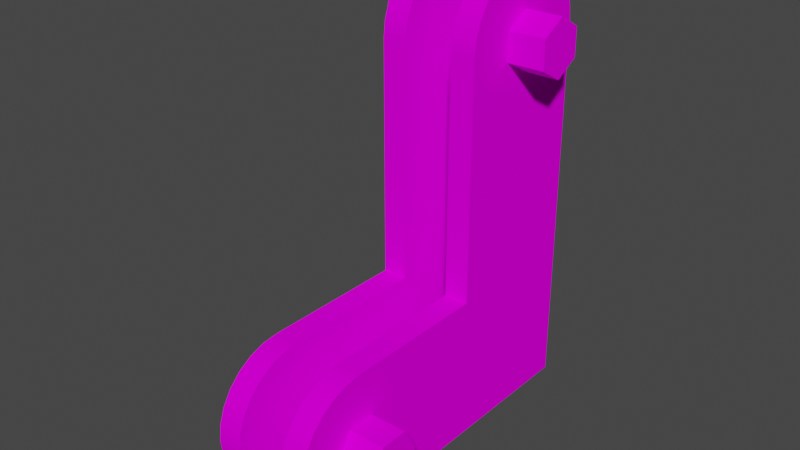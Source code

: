 # Source: mount_shaft_mount.blend  (saved by Blender 3.4.6; exported with 4.5.12 LTS)
import bpy
from mathutils import Matrix  # noqa: F401  (used for matrix-valued properties, if any)

bpy.ops.wm.read_factory_settings(use_empty=True)
scene = bpy.context.scene
scene.name = 'Scene'

# ---- collections
col_collection = bpy.data.collections.new('Collection'); scene.collection.children.link(col_collection)

# ---- images (referenced by path relative to the original .blend; pixels are not part of the script)
import os
ASSET_DIR = os.environ.get("B2B_ASSET_DIR", "")  # directory of the original .blend (textures are referenced by path, not embedded)
HERE = os.path.dirname(os.path.abspath(__file__))  # packed textures are extracted next to this script under _unpacked/

def load_image(name, relpath, width, height, colorspace="sRGB"):
    """Load a texture the original file referenced (path relative to the .blend, or extracted next to this script)."""
    p = next((c for c in (os.path.join(HERE, relpath), os.path.join(ASSET_DIR, relpath)) if relpath and os.path.exists(c)), "")
    if p:
        img = bpy.data.images.load(p, check_existing=True)
        img.name = name
    else:  # same state as the original file: an image datablock whose file is absent (Cycles renders it pink)
        img = bpy.data.images.new(name, width, height)
        img.source = "FILE"
        img.filepath = "//" + (relpath or name)
    img.colorspace_settings.name = colorspace
    return img
img_locos282a_body_01d_png = load_image('LocoS282A_Body_01d.png', 'LocoS282A_Body_01d.png', 1024, 1024, 'sRGB')

# ---- materials (node trees are filled in below, after node groups)
mat_191_191_191 = bpy.data.materials.new('191,191,191')
mat_191_191_191.use_transparent_shadow = False
mat_191_191_191.diffuse_color = (0.749, 0.749, 0.749, 1.0)
mat_191_191_191.roughness = 0.4523

# ---- material node trees
mat_191_191_191.use_nodes = True; mat_191_191_191.node_tree.nodes.clear()
_N = mat_191_191_191.node_tree.nodes; _L = mat_191_191_191.node_tree.links
n0 = _N.new('ShaderNodeBsdfPrincipled'); n0.name = 'Principled BSDF'; n0.location = (0, 300)
n0.distribution = 'GGX'
n0.subsurface_method = 'RANDOM_WALK_SKIN'
n0.inputs[2].default_value = 0.4523
n0.inputs[3].default_value = 1.45
n0.inputs[13].default_value = 0.0
n0.inputs[27].default_value = (0.0, 0.0, 0.0, 1.0)
n0.inputs[28].default_value = 1.0
n1 = _N.new('ShaderNodeOutputMaterial'); n1.name = 'Material Output'; n1.location = (280, 300)
n2 = _N.new('ShaderNodeTexImage'); n2.name = 'Image Texture'; n2.location = (-290, 280)
n2.image = img_locos282a_body_01d_png
_L.new(n0.outputs[0], n1.inputs[0])
_L.new(n2.outputs[0], n0.inputs[0])
n1.is_active_output = True

# ---- world
world_world = bpy.data.worlds.new('World'); scene.world = world_world
world_world.use_nodes = True; world_world.node_tree.nodes.clear()
_N = world_world.node_tree.nodes; _L = world_world.node_tree.links
n0 = _N.new('ShaderNodeOutputWorld'); n0.name = 'World Output'; n0.location = (300, 300)
n1 = _N.new('ShaderNodeBackground'); n1.name = 'Background'; n1.location = (10, 300)
n1.inputs[0].default_value = (0.05088, 0.05088, 0.05088, 1.0)
_L.new(n1.outputs[0], n0.inputs[0])
n0.is_active_output = True
world_world.color = (0.05088, 0.05088, 0.05088)
world_world.use_sun_shadow = False
world_world.sun_shadow_jitter_overblur = 0.0

# ---- meshes
me_mount_shaft_mount = bpy.data.meshes.new('mount_shaft_mount')
me_mount_shaft_mount.from_pydata([(0.0, 0.106, -0.0381), (0.0, 0.1133, -0.0254), (-0.01905, 0.1133, -0.0254), (-0.01905, 0.106, -0.0381), (0.0, 0.1133, -0.0508), (-0.01905, 0.1133, -0.0508), (0.0, 0.128, -0.0508), (-0.01905, 0.128, -0.0508), (0.0, 0.1353, -0.0381), (-0.01905, 0.1353, -0.0381), (0.0, 0.128, -0.0254), (-0.01905, 0.128, -0.0254), (0.0, -0.0381, 0.06154), (0.0, -0.0508, 0.06887), (-0.01905, -0.0508, 0.06887), (-0.01905, -0.0381, 0.06154), (0.0, -0.0254, 0.06887), (-0.01905, -0.0254, 0.06887), (0.0, -0.0254, 0.08353), (-0.01905, -0.0254, 0.08353), (0.0, -0.0381, 0.09087), (-0.01905, -0.0381, 0.09087), (0.0, -0.0508, 0.08353), (-0.01905, -0.0508, 0.08353), (0.0, -0.0762, -0.0762), (0.0, 0.1207, -0.0762), (0.0127, 0.1207, -0.0762), (0.0127, -0.0762, -0.0762), (0.0, -0.0762, 0.0762), (0.0127, -0.0762, 0.0762), (0.0, 0.0, 0.0762), (0.0, -0.000955, 0.08468), (0.0, -0.003773, 0.09273), (0.0, -0.008312, 0.09995), (0.0, -0.01434, 0.106), (0.0, -0.02157, 0.1105), (0.0, -0.02962, 0.1133), (0.0, -0.0381, 0.1143), (0.0, -0.04658, 0.1133), (0.0, -0.05463, 0.1105), (0.0, -0.06185, 0.106), (0.0, -0.06789, 0.09995), (0.0, -0.07243, 0.09273), (0.0, -0.07525, 0.08468), (0.0127, -0.07525, 0.08468), (0.0127, -0.07243, 0.09273), (0.0127, -0.06789, 0.09995), (0.0127, -0.06185, 0.106), (0.0127, -0.05463, 0.1105), (0.0127, -0.04658, 0.1133), (0.0127, -0.0381, 0.1143), (0.0127, -0.02962, 0.1133), (0.0127, -0.02157, 0.1105), (0.0127, -0.01434, 0.106), (0.0127, -0.008312, 0.09995), (0.0127, -0.003773, 0.09273), (0.0127, -0.000955, 0.08468), (0.0127, 0.0, 0.0762), (0.0, 0.0, 0.0), (0.0127, 0.0, 0.0), (0.0, 0.1207, 0.0), (0.0127, 0.1207, 0.0), (0.0, 0.1291, -0.07525), (0.0, 0.1372, -0.07243), (0.0, 0.1444, -0.06789), (0.0, 0.1504, -0.06185), (0.0, 0.155, -0.05463), (0.0, 0.1578, -0.04658), (0.0, 0.1587, -0.0381), (0.0, 0.1578, -0.02962), (0.0, 0.155, -0.02157), (0.0, 0.1504, -0.01434), (0.0, 0.1444, -0.008312), (0.0, 0.1372, -0.003773), (0.0, 0.1291, -0.000955), (0.0127, 0.1291, -0.000955), (0.0127, 0.1372, -0.003773), (0.0127, 0.1444, -0.008312), (0.0127, 0.1504, -0.01434), (0.0127, 0.155, -0.02157), (0.0127, 0.1578, -0.02962), (0.0127, 0.1587, -0.0381), (0.0127, 0.1578, -0.04658), (0.0127, 0.155, -0.05463), (0.0127, 0.1504, -0.06185), (0.0127, 0.1444, -0.06789), (0.0127, 0.1372, -0.07243), (0.0127, 0.1291, -0.07525), (0.0508, 0.1133, -0.0254), (0.0508, 0.106, -0.0381), (0.06985, 0.106, -0.0381), (0.06985, 0.1133, -0.0254), (0.0508, 0.1133, -0.0508), (0.06985, 0.1133, -0.0508), (0.0508, 0.128, -0.0508), (0.06985, 0.128, -0.0508), (0.0508, 0.1353, -0.0381), (0.06985, 0.1353, -0.0381), (0.0508, 0.128, -0.0254), (0.06985, 0.128, -0.0254), (0.0508, -0.0508, 0.06887), (0.0508, -0.0381, 0.06154), (0.06985, -0.0381, 0.06154), (0.06985, -0.0508, 0.06887), (0.0508, -0.0254, 0.06887), (0.06985, -0.0254, 0.06887), (0.0508, -0.0254, 0.08353), (0.06985, -0.0254, 0.08353), (0.0508, -0.0381, 0.09087), (0.06985, -0.0381, 0.09087), (0.0508, -0.0508, 0.08353), (0.06985, -0.0508, 0.08353), (0.0508, 0.1207, -0.0762), (0.0508, -0.0762, -0.0762), (0.0381, -0.0762, -0.0762), (0.0381, 0.1207, -0.0762), (0.0508, -0.0762, 0.0762), (0.0381, -0.0762, 0.0762), (0.0508, -0.07525, 0.08468), (0.0508, -0.07243, 0.09273), (0.0508, -0.06789, 0.09995), (0.0508, -0.06185, 0.106), (0.0508, -0.05463, 0.1105), (0.0508, -0.04658, 0.1133), (0.0508, -0.0381, 0.1143), (0.0508, -0.02962, 0.1133), (0.0508, -0.02157, 0.1105), (0.0508, -0.01434, 0.106), (0.0508, -0.008312, 0.09995), (0.0508, -0.003773, 0.09273), (0.0508, -0.000955, 0.08468), (0.0508, 0.0, 0.0762), (0.0381, 0.0, 0.0762), (0.0381, -0.000955, 0.08468), (0.0381, -0.003773, 0.09273), (0.0381, -0.008312, 0.09995), (0.0381, -0.01434, 0.106), (0.0381, -0.02157, 0.1105), (0.0381, -0.02962, 0.1133), (0.0381, -0.0381, 0.1143), (0.0381, -0.04658, 0.1133), (0.0381, -0.05463, 0.1105), (0.0381, -0.06185, 0.106), (0.0381, -0.06789, 0.09995), (0.0381, -0.07243, 0.09273), (0.0381, -0.07525, 0.08468), (0.0508, 0.0, 0.0), (0.0381, 0.0, 0.0), (0.0508, 0.1207, 0.0), (0.0381, 0.1207, 0.0), (0.0508, 0.1291, -0.000955), (0.0508, 0.1372, -0.003773), (0.0508, 0.1444, -0.008312), (0.0508, 0.1504, -0.01434), (0.0508, 0.155, -0.02157), (0.0508, 0.1578, -0.02962), (0.0508, 0.1587, -0.0381), (0.0508, 0.1578, -0.04658), (0.0508, 0.155, -0.05463), (0.0508, 0.1504, -0.06185), (0.0508, 0.1444, -0.06789), (0.0508, 0.1372, -0.07243), (0.0508, 0.1291, -0.07525), (0.0381, 0.1291, -0.07525), (0.0381, 0.1372, -0.07243), (0.0381, 0.1444, -0.06789), (0.0381, 0.1504, -0.06185), (0.0381, 0.155, -0.05463), (0.0381, 0.1578, -0.04658), (0.0381, 0.1587, -0.0381), (0.0381, 0.1578, -0.02962), (0.0381, 0.155, -0.02157), (0.0381, 0.1504, -0.01434), (0.0381, 0.1444, -0.008312), (0.0381, 0.1372, -0.003773), (0.0381, 0.1291, -0.000955)], [], [(0, 1, 3), (3, 1, 2), (4, 0, 5), (5, 0, 3), (6, 4, 7), (7, 4, 5), (8, 6, 9), (9, 6, 7), (10, 8, 11), (11, 8, 9), (1, 10, 2), (2, 10, 11), (11, 9, 2), (2, 9, 3), (3, 9, 7), (3, 7, 5), (12, 13, 15), (15, 13, 14), (16, 12, 17), (17, 12, 15), (18, 16, 19), (19, 16, 17), (20, 18, 21), (21, 18, 19), (22, 20, 23), (23, 20, 21), (13, 22, 14), (14, 22, 23), (14, 23, 15), (15, 23, 21), (15, 21, 17), (17, 21, 19), (24, 25, 27), (27, 25, 26), (28, 24, 29), (29, 24, 27), (57, 30, 56), (56, 30, 31), (56, 31, 55), (55, 31, 32), (55, 32, 54), (54, 32, 33), (54, 33, 53), (53, 33, 34), (53, 34, 52), (52, 34, 35), (52, 35, 51), (51, 35, 36), (51, 36, 50), (50, 36, 37), (50, 37, 49), (49, 37, 38), (49, 38, 48), (48, 38, 39), (48, 39, 47), (47, 39, 40), (47, 40, 46), (46, 40, 41), (46, 41, 45), (45, 41, 42), (45, 42, 44), (44, 42, 43), (44, 43, 29), (29, 43, 28), (58, 30, 59), (59, 30, 57), (60, 58, 61), (61, 58, 59), (26, 25, 87), (87, 25, 62), (87, 62, 86), (86, 62, 63), (86, 63, 85), (85, 63, 64), (85, 64, 84), (84, 64, 65), (84, 65, 83), (83, 65, 66), (83, 66, 82), (82, 66, 67), (82, 67, 81), (81, 67, 68), (81, 68, 80), (80, 68, 69), (80, 69, 79), (79, 69, 70), (79, 70, 78), (78, 70, 71), (78, 71, 77), (77, 71, 72), (77, 72, 76), (76, 72, 73), (76, 73, 75), (75, 73, 74), (75, 74, 61), (61, 74, 60), (87, 86, 26), (26, 86, 85), (26, 85, 84), (84, 83, 26), (26, 83, 82), (26, 82, 81), (81, 80, 26), (26, 80, 79), (26, 79, 78), (78, 77, 26), (26, 77, 76), (26, 76, 75), (75, 61, 26), (26, 61, 59), (26, 59, 27), (27, 59, 29), (29, 59, 57), (29, 57, 44), (44, 57, 56), (44, 56, 45), (45, 56, 55), (45, 55, 46), (46, 55, 54), (46, 54, 47), (47, 54, 53), (47, 53, 48), (48, 53, 52), (48, 52, 49), (49, 52, 51), (49, 51, 50), (0, 58, 1), (1, 58, 60), (1, 60, 10), (10, 60, 74), (10, 74, 73), (58, 0, 24), (24, 0, 4), (24, 4, 25), (25, 4, 6), (25, 6, 62), (62, 6, 63), (63, 6, 64), (64, 6, 65), (65, 6, 66), (66, 6, 8), (66, 8, 67), (67, 8, 68), (68, 8, 69), (69, 8, 70), (70, 8, 10), (70, 10, 71), (71, 10, 72), (72, 10, 73), (22, 13, 28), (28, 13, 12), (28, 12, 24), (24, 12, 58), (12, 16, 58), (58, 16, 30), (30, 16, 18), (30, 18, 31), (31, 18, 32), (32, 18, 33), (33, 18, 34), (34, 18, 20), (34, 20, 35), (35, 20, 36), (36, 20, 37), (37, 20, 38), (38, 20, 39), (39, 20, 40), (40, 20, 22), (40, 22, 41), (41, 22, 42), (42, 22, 43), (43, 22, 28), (88, 89, 91), (91, 89, 90), (89, 92, 90), (90, 92, 93), (92, 94, 93), (93, 94, 95), (94, 96, 95), (95, 96, 97), (96, 98, 97), (97, 98, 99), (98, 88, 99), (99, 88, 91), (91, 90, 99), (99, 90, 97), (97, 90, 93), (97, 93, 95), (100, 101, 103), (103, 101, 102), (101, 104, 102), (102, 104, 105), (104, 106, 105), (105, 106, 107), (106, 108, 107), (107, 108, 109), (108, 110, 109), (109, 110, 111), (110, 100, 111), (111, 100, 103), (111, 103, 109), (109, 103, 102), (109, 102, 107), (107, 102, 105), (112, 113, 115), (115, 113, 114), (113, 116, 114), (114, 116, 117), (117, 116, 145), (145, 116, 118), (145, 118, 144), (144, 118, 119), (144, 119, 143), (143, 119, 120), (143, 120, 142), (142, 120, 121), (142, 121, 141), (141, 121, 122), (141, 122, 140), (140, 122, 123), (140, 123, 139), (139, 123, 124), (139, 124, 138), (138, 124, 125), (138, 125, 137), (137, 125, 126), (137, 126, 136), (136, 126, 127), (136, 127, 135), (135, 127, 128), (135, 128, 134), (134, 128, 129), (134, 129, 133), (133, 129, 130), (133, 130, 132), (132, 130, 131), (131, 146, 132), (132, 146, 147), (146, 148, 147), (147, 148, 149), (149, 148, 175), (175, 148, 150), (175, 150, 174), (174, 150, 151), (174, 151, 173), (173, 151, 152), (173, 152, 172), (172, 152, 153), (172, 153, 171), (171, 153, 154), (171, 154, 170), (170, 154, 155), (170, 155, 169), (169, 155, 156), (169, 156, 168), (168, 156, 157), (168, 157, 167), (167, 157, 158), (167, 158, 166), (166, 158, 159), (166, 159, 165), (165, 159, 160), (165, 160, 164), (164, 160, 161), (164, 161, 163), (163, 161, 162), (163, 162, 115), (115, 162, 112), (175, 174, 149), (149, 174, 173), (149, 173, 172), (172, 171, 149), (149, 171, 170), (149, 170, 169), (169, 168, 149), (149, 168, 167), (149, 167, 166), (166, 165, 149), (149, 165, 164), (149, 164, 163), (163, 115, 149), (149, 115, 147), (147, 115, 114), (147, 114, 117), (145, 133, 117), (117, 133, 132), (117, 132, 147), (145, 144, 133), (133, 144, 134), (134, 144, 143), (134, 143, 135), (135, 143, 142), (135, 142, 136), (136, 142, 141), (136, 141, 137), (137, 141, 140), (137, 140, 138), (138, 140, 139), (88, 146, 89), (89, 146, 113), (89, 113, 92), (92, 113, 112), (92, 112, 94), (94, 112, 162), (94, 162, 161), (146, 88, 148), (148, 88, 98), (148, 98, 150), (150, 98, 151), (151, 98, 152), (152, 98, 153), (153, 98, 154), (154, 98, 96), (154, 96, 155), (155, 96, 156), (156, 96, 157), (157, 96, 158), (158, 96, 94), (158, 94, 159), (159, 94, 160), (160, 94, 161), (100, 116, 101), (101, 116, 113), (101, 113, 146), (100, 110, 116), (116, 110, 118), (118, 110, 119), (119, 110, 120), (120, 110, 121), (121, 110, 108), (121, 108, 122), (122, 108, 123), (123, 108, 124), (124, 108, 125), (125, 108, 126), (126, 108, 127), (127, 108, 106), (127, 106, 128), (128, 106, 129), (129, 106, 130), (130, 106, 131), (131, 106, 104), (131, 104, 146), (146, 104, 101)])
_uv = me_mount_shaft_mount.uv_layers.new(name='UVMap')
_uv.uv.foreach_set('vector', [0.3814, 0.5643, 0.3814, 0.5667, 0.3781, 0.5643, 0.3781, 0.5643, 0.3814, 0.5667, 0.3781, 0.5667, 0.3814, 0.5625, 0.3814, 0.5643, 0.3781, 0.5625, 0.3781, 0.5625, 0.3814, 0.5643, 0.3781, 0.5643, 0.3792, 0.6203, 0.3816, 0.6203, 0.3792, 0.6235, 0.3792, 0.6235, 0.3816, 0.6203, 0.3816, 0.6235, 0.3748, 0.6223, 0.3748, 0.6203, 0.3781, 0.6223, 0.3781, 0.6223, 0.3748, 0.6203, 0.3781, 0.6203, 0.3748, 0.6246, 0.3748, 0.6223, 0.3781, 0.6246, 0.3781, 0.6246, 0.3748, 0.6223, 0.3781, 0.6223, 0.3781, 0.6007, 0.3806, 0.6007, 0.3781, 0.604, 0.3781, 0.604, 0.3806, 0.6007, 0.3806, 0.604, 0.3703, 0.6343, 0.3703, 0.6368, 0.3682, 0.6331, 0.3682, 0.6331, 0.3703, 0.6368, 0.366, 0.6343, 0.366, 0.6343, 0.3703, 0.6368, 0.3682, 0.6381, 0.366, 0.6343, 0.3682, 0.6381, 0.366, 0.6368, 0.3781, 0.559, 0.3781, 0.5572, 0.3814, 0.559, 0.3814, 0.559, 0.3781, 0.5572, 0.3814, 0.5572, 0.3781, 0.5614, 0.3781, 0.559, 0.3814, 0.5614, 0.3814, 0.5614, 0.3781, 0.559, 0.3814, 0.559, 0.3781, 0.5732, 0.3806, 0.5732, 0.3781, 0.5765, 0.3781, 0.5765, 0.3806, 0.5732, 0.3806, 0.5765, 0.3748, 0.6281, 0.3748, 0.6258, 0.3781, 0.6281, 0.3781, 0.6281, 0.3748, 0.6258, 0.3781, 0.6258, 0.3748, 0.63, 0.3748, 0.6281, 0.3781, 0.63, 0.3781, 0.63, 0.3748, 0.6281, 0.3781, 0.6281, 0.3806, 0.6137, 0.3781, 0.6137, 0.3806, 0.6104, 0.3806, 0.6104, 0.3781, 0.6137, 0.3781, 0.6104, 0.3792, 0.5878, 0.377, 0.589, 0.3792, 0.5853, 0.3792, 0.5853, 0.377, 0.589, 0.3748, 0.5878, 0.3792, 0.5853, 0.3748, 0.5878, 0.377, 0.584, 0.377, 0.584, 0.3748, 0.5878, 0.3748, 0.5853, 0.3737, 0.5572, 0.3737, 0.5898, 0.3715, 0.5572, 0.3715, 0.5572, 0.3737, 0.5898, 0.3715, 0.5898, 0.3649, 0.6264, 0.3649, 0.6012, 0.367, 0.6264, 0.367, 0.6264, 0.3649, 0.6012, 0.367, 0.6012, 0.3649, 0.5959, 0.367, 0.5959, 0.3649, 0.5973, 0.3649, 0.5973, 0.367, 0.5959, 0.367, 0.5973, 0.3649, 0.5973, 0.367, 0.5973, 0.3649, 0.5988, 0.3649, 0.5988, 0.367, 0.5973, 0.367, 0.5988, 0.3649, 0.5988, 0.367, 0.5988, 0.3649, 0.6, 0.3649, 0.6, 0.367, 0.5988, 0.367, 0.6, 0.3748, 0.5572, 0.377, 0.5572, 0.3748, 0.5584, 0.3748, 0.5584, 0.377, 0.5572, 0.377, 0.5584, 0.3748, 0.5584, 0.377, 0.5584, 0.3748, 0.5598, 0.3748, 0.5598, 0.377, 0.5584, 0.377, 0.5598, 0.3748, 0.5598, 0.377, 0.5598, 0.3748, 0.5612, 0.3748, 0.5612, 0.377, 0.5598, 0.377, 0.5612, 0.3748, 0.5612, 0.377, 0.5612, 0.3748, 0.5627, 0.3748, 0.5627, 0.377, 0.5612, 0.377, 0.5627, 0.3748, 0.5627, 0.377, 0.5627, 0.3748, 0.5641, 0.3748, 0.5641, 0.377, 0.5627, 0.377, 0.5641, 0.3748, 0.5641, 0.377, 0.5641, 0.3748, 0.5653, 0.3748, 0.5653, 0.377, 0.5641, 0.377, 0.5653, 0.3748, 0.5653, 0.377, 0.5653, 0.3748, 0.5664, 0.3748, 0.5664, 0.377, 0.5653, 0.377, 0.5664, 0.367, 0.6319, 0.3649, 0.6319, 0.367, 0.6307, 0.367, 0.6307, 0.3649, 0.6319, 0.3649, 0.6307, 0.367, 0.6307, 0.3649, 0.6307, 0.367, 0.6293, 0.367, 0.6293, 0.3649, 0.6307, 0.3649, 0.6293, 0.367, 0.6293, 0.3649, 0.6293, 0.367, 0.6278, 0.367, 0.6278, 0.3649, 0.6293, 0.3649, 0.6278, 0.367, 0.6278, 0.3649, 0.6278, 0.367, 0.6264, 0.367, 0.6264, 0.3649, 0.6278, 0.3649, 0.6264, 0.367, 0.5829, 0.367, 0.5959, 0.3649, 0.5829, 0.3649, 0.5829, 0.367, 0.5959, 0.3649, 0.5959, 0.367, 0.5627, 0.367, 0.5829, 0.3649, 0.5627, 0.3649, 0.5627, 0.367, 0.5829, 0.3649, 0.5829, 0.3715, 0.5898, 0.3737, 0.5898, 0.3715, 0.5912, 0.3715, 0.5912, 0.3737, 0.5898, 0.3737, 0.5912, 0.3715, 0.5912, 0.3737, 0.5912, 0.3715, 0.5926, 0.3715, 0.5926, 0.3737, 0.5912, 0.3737, 0.5926, 0.3715, 0.5926, 0.3737, 0.5926, 0.3715, 0.594, 0.3715, 0.594, 0.3737, 0.5926, 0.3737, 0.594, 0.3715, 0.594, 0.3737, 0.594, 0.3715, 0.5953, 0.3715, 0.5953, 0.3737, 0.594, 0.3737, 0.5953, 0.3748, 0.5963, 0.377, 0.5963, 0.3748, 0.5975, 0.3748, 0.5975, 0.377, 0.5963, 0.377, 0.5975, 0.3748, 0.5975, 0.377, 0.5975, 0.3748, 0.5988, 0.3748, 0.5988, 0.377, 0.5975, 0.377, 0.5988, 0.3748, 0.5988, 0.377, 0.5988, 0.3748, 0.6003, 0.3748, 0.6003, 0.377, 0.5988, 0.377, 0.6003, 0.3748, 0.6003, 0.377, 0.6003, 0.3748, 0.6017, 0.3748, 0.6017, 0.377, 0.6003, 0.377, 0.6017, 0.3748, 0.6017, 0.377, 0.6017, 0.3748, 0.6031, 0.3748, 0.6031, 0.377, 0.6017, 0.377, 0.6031, 0.3748, 0.6031, 0.377, 0.6031, 0.3748, 0.6044, 0.3748, 0.6044, 0.377, 0.6031, 0.377, 0.6044, 0.3649, 0.5572, 0.367, 0.5572, 0.3649, 0.5584, 0.3649, 0.5584, 0.367, 0.5572, 0.367, 0.5584, 0.3649, 0.5584, 0.367, 0.5584, 0.3649, 0.5598, 0.3649, 0.5598, 0.367, 0.5584, 0.367, 0.5598, 0.3649, 0.5598, 0.367, 0.5598, 0.3649, 0.5612, 0.3649, 0.5612, 0.367, 0.5598, 0.367, 0.5612, 0.3649, 0.5612, 0.367, 0.5612, 0.3649, 0.5627, 0.3649, 0.5627, 0.367, 0.5612, 0.367, 0.5627, 0.3822, 0.6898, 0.3819, 0.689, 0.3823, 0.6907, 0.3823, 0.6907, 0.3819, 0.689, 0.3814, 0.6882, 0.3823, 0.6907, 0.3814, 0.6882, 0.3808, 0.6876, 0.3808, 0.6876, 0.38, 0.6871, 0.3823, 0.6907, 0.3823, 0.6907, 0.38, 0.6871, 0.3792, 0.6868, 0.3823, 0.6907, 0.3792, 0.6868, 0.3783, 0.6867, 0.3783, 0.6867, 0.3775, 0.6868, 0.3823, 0.6907, 0.3823, 0.6907, 0.3775, 0.6868, 0.3766, 0.6871, 0.3823, 0.6907, 0.3766, 0.6871, 0.3759, 0.6876, 0.3759, 0.6876, 0.3753, 0.6882, 0.3823, 0.6907, 0.3823, 0.6907, 0.3753, 0.6882, 0.3748, 0.689, 0.3823, 0.6907, 0.3748, 0.689, 0.3745, 0.6898, 0.3745, 0.6898, 0.3744, 0.6907, 0.3823, 0.6907, 0.3823, 0.6907, 0.3744, 0.6907, 0.3744, 0.7031, 0.3823, 0.6907, 0.3744, 0.7031, 0.3823, 0.7109, 0.3823, 0.7109, 0.3744, 0.7031, 0.3665, 0.7109, 0.3665, 0.7109, 0.3744, 0.7031, 0.3665, 0.7031, 0.3665, 0.7109, 0.3665, 0.7031, 0.3657, 0.7108, 0.3657, 0.7108, 0.3665, 0.7031, 0.3657, 0.7032, 0.3657, 0.7108, 0.3657, 0.7032, 0.3648, 0.7106, 0.3648, 0.7106, 0.3657, 0.7032, 0.3648, 0.7035, 0.3648, 0.7106, 0.3648, 0.7035, 0.3641, 0.7101, 0.3641, 0.7101, 0.3648, 0.7035, 0.3641, 0.7039, 0.3641, 0.7101, 0.3641, 0.7039, 0.3635, 0.7095, 0.3635, 0.7095, 0.3641, 0.7039, 0.3635, 0.7046, 0.3635, 0.7095, 0.3635, 0.7046, 0.363, 0.7087, 0.363, 0.7087, 0.3635, 0.7046, 0.363, 0.7053, 0.363, 0.7087, 0.363, 0.7053, 0.3627, 0.7079, 0.3627, 0.7079, 0.363, 0.7053, 0.3627, 0.7061, 0.3627, 0.7079, 0.3627, 0.7061, 0.3626, 0.707, 0.3783, 0.6806, 0.3744, 0.6697, 0.377, 0.6814, 0.377, 0.6814, 0.3744, 0.6697, 0.3744, 0.6821, 0.377, 0.6814, 0.3744, 0.6821, 0.377, 0.6829, 0.377, 0.6829, 0.3744, 0.6821, 0.3745, 0.683, 0.377, 0.6829, 0.3745, 0.683, 0.3748, 0.6838, 0.3744, 0.6697, 0.3783, 0.6806, 0.3823, 0.6618, 0.3823, 0.6618, 0.3783, 0.6806, 0.3796, 0.6814, 0.3823, 0.6618, 0.3796, 0.6814, 0.3823, 0.6821, 0.3823, 0.6821, 0.3796, 0.6814, 0.3796, 0.6829, 0.3823, 0.6821, 0.3796, 0.6829, 0.3822, 0.683, 0.3822, 0.683, 0.3796, 0.6829, 0.3819, 0.6838, 0.3819, 0.6838, 0.3796, 0.6829, 0.3814, 0.6846, 0.3814, 0.6846, 0.3796, 0.6829, 0.3808, 0.6852, 0.3808, 0.6852, 0.3796, 0.6829, 0.38, 0.6857, 0.38, 0.6857, 0.3796, 0.6829, 0.3783, 0.6836, 0.38, 0.6857, 0.3783, 0.6836, 0.3792, 0.6859, 0.3792, 0.6859, 0.3783, 0.6836, 0.3783, 0.686, 0.3783, 0.686, 0.3783, 0.6836, 0.3775, 0.6859, 0.3775, 0.6859, 0.3783, 0.6836, 0.3766, 0.6857, 0.3766, 0.6857, 0.3783, 0.6836, 0.377, 0.6829, 0.3766, 0.6857, 0.377, 0.6829, 0.3759, 0.6852, 0.3759, 0.6852, 0.377, 0.6829, 0.3753, 0.6846, 0.3753, 0.6846, 0.377, 0.6829, 0.3748, 0.6838, 0.3658, 0.6644, 0.3673, 0.6644, 0.3665, 0.6618, 0.3665, 0.6618, 0.3673, 0.6644, 0.3681, 0.6658, 0.3665, 0.6618, 0.3681, 0.6658, 0.3823, 0.6618, 0.3823, 0.6618, 0.3681, 0.6658, 0.3744, 0.6697, 0.3681, 0.6658, 0.3673, 0.6671, 0.3744, 0.6697, 0.3744, 0.6697, 0.3673, 0.6671, 0.3665, 0.6697, 0.3665, 0.6697, 0.3673, 0.6671, 0.3658, 0.6671, 0.3665, 0.6697, 0.3658, 0.6671, 0.3657, 0.6696, 0.3657, 0.6696, 0.3658, 0.6671, 0.3648, 0.6693, 0.3648, 0.6693, 0.3658, 0.6671, 0.3641, 0.6688, 0.3641, 0.6688, 0.3658, 0.6671, 0.3635, 0.6682, 0.3635, 0.6682, 0.3658, 0.6671, 0.365, 0.6658, 0.3635, 0.6682, 0.365, 0.6658, 0.363, 0.6675, 0.363, 0.6675, 0.365, 0.6658, 0.3627, 0.6666, 0.3627, 0.6666, 0.365, 0.6658, 0.3626, 0.6658, 0.3626, 0.6658, 0.365, 0.6658, 0.3627, 0.6649, 0.3627, 0.6649, 0.365, 0.6658, 0.363, 0.664, 0.363, 0.664, 0.365, 0.6658, 0.3635, 0.6633, 0.3635, 0.6633, 0.365, 0.6658, 0.3658, 0.6644, 0.3635, 0.6633, 0.3658, 0.6644, 0.3641, 0.6627, 0.3641, 0.6627, 0.3658, 0.6644, 0.3648, 0.6622, 0.3648, 0.6622, 0.3658, 0.6644, 0.3657, 0.6619, 0.3657, 0.6619, 0.3658, 0.6644, 0.3665, 0.6618, 0.3781, 0.5721, 0.3781, 0.5697, 0.3814, 0.5721, 0.3814, 0.5721, 0.3781, 0.5697, 0.3814, 0.5697, 0.3781, 0.5697, 0.3781, 0.5679, 0.3814, 0.5697, 0.3814, 0.5697, 0.3781, 0.5679, 0.3814, 0.5679, 0.3816, 0.629, 0.3792, 0.629, 0.3816, 0.6258, 0.3816, 0.6258, 0.3792, 0.629, 0.3792, 0.6258, 0.3781, 0.6148, 0.3781, 0.6169, 0.3748, 0.6148, 0.3748, 0.6148, 0.3781, 0.6169, 0.3748, 0.6169, 0.3781, 0.6169, 0.3781, 0.6191, 0.3748, 0.6169, 0.3748, 0.6169, 0.3781, 0.6191, 0.3748, 0.6191, 0.3806, 0.6088, 0.3781, 0.6088, 0.3806, 0.6056, 0.3806, 0.6056, 0.3781, 0.6088, 0.3781, 0.6056, 0.377, 0.5829, 0.3748, 0.5816, 0.3792, 0.5816, 0.3792, 0.5816, 0.3748, 0.5816, 0.3792, 0.5791, 0.3792, 0.5791, 0.3748, 0.5816, 0.3748, 0.5791, 0.3792, 0.5791, 0.3748, 0.5791, 0.377, 0.5779, 0.3781, 0.6366, 0.3781, 0.6384, 0.3748, 0.6366, 0.3748, 0.6366, 0.3781, 0.6384, 0.3748, 0.6384, 0.3781, 0.6384, 0.3781, 0.6408, 0.3748, 0.6384, 0.3748, 0.6384, 0.3781, 0.6408, 0.3748, 0.6408, 0.3806, 0.5996, 0.3781, 0.5996, 0.3806, 0.5963, 0.3806, 0.5963, 0.3781, 0.5996, 0.3781, 0.5963, 0.3781, 0.6312, 0.3781, 0.6335, 0.3748, 0.6312, 0.3748, 0.6312, 0.3781, 0.6335, 0.3748, 0.6335, 0.3781, 0.6335, 0.3781, 0.6354, 0.3748, 0.6335, 0.3748, 0.6335, 0.3781, 0.6354, 0.3748, 0.6354, 0.3792, 0.6148, 0.3816, 0.6148, 0.3792, 0.6181, 0.3792, 0.6181, 0.3816, 0.6148, 0.3816, 0.6181, 0.377, 0.5902, 0.3792, 0.5914, 0.3748, 0.5914, 0.3748, 0.5914, 0.3792, 0.5914, 0.3792, 0.5939, 0.3748, 0.5914, 0.3792, 0.5939, 0.3748, 0.5939, 0.3748, 0.5939, 0.3792, 0.5939, 0.377, 0.5952, 0.3715, 0.629, 0.3715, 0.5964, 0.3737, 0.629, 0.3737, 0.629, 0.3715, 0.5964, 0.3737, 0.5964, 0.3703, 0.6012, 0.3703, 0.6264, 0.3682, 0.6012, 0.3682, 0.6012, 0.3703, 0.6264, 0.3682, 0.6264, 0.3682, 0.6264, 0.3703, 0.6264, 0.3682, 0.6278, 0.3682, 0.6278, 0.3703, 0.6264, 0.3703, 0.6278, 0.3682, 0.6278, 0.3703, 0.6278, 0.3682, 0.6293, 0.3682, 0.6293, 0.3703, 0.6278, 0.3703, 0.6293, 0.3682, 0.6293, 0.3703, 0.6293, 0.3682, 0.6307, 0.3682, 0.6307, 0.3703, 0.6293, 0.3703, 0.6307, 0.3682, 0.6307, 0.3703, 0.6307, 0.3682, 0.6319, 0.3682, 0.6319, 0.3703, 0.6307, 0.3703, 0.6319, 0.377, 0.5767, 0.3748, 0.5767, 0.377, 0.5756, 0.377, 0.5756, 0.3748, 0.5767, 0.3748, 0.5756, 0.377, 0.5756, 0.3748, 0.5756, 0.377, 0.5744, 0.377, 0.5744, 0.3748, 0.5756, 0.3748, 0.5744, 0.377, 0.5744, 0.3748, 0.5744, 0.377, 0.573, 0.377, 0.573, 0.3748, 0.5744, 0.3748, 0.573, 0.377, 0.573, 0.3748, 0.573, 0.377, 0.5715, 0.377, 0.5715, 0.3748, 0.573, 0.3748, 0.5715, 0.377, 0.5715, 0.3748, 0.5715, 0.377, 0.5701, 0.377, 0.5701, 0.3748, 0.5715, 0.3748, 0.5701, 0.377, 0.5701, 0.3748, 0.5701, 0.377, 0.5687, 0.377, 0.5687, 0.3748, 0.5701, 0.3748, 0.5687, 0.377, 0.5687, 0.3748, 0.5687, 0.377, 0.5675, 0.377, 0.5675, 0.3748, 0.5687, 0.3748, 0.5675, 0.3703, 0.6, 0.3682, 0.6, 0.3703, 0.5988, 0.3703, 0.5988, 0.3682, 0.6, 0.3682, 0.5988, 0.3703, 0.5988, 0.3682, 0.5988, 0.3703, 0.5973, 0.3703, 0.5973, 0.3682, 0.5988, 0.3682, 0.5973, 0.3703, 0.5973, 0.3682, 0.5973, 0.3703, 0.5959, 0.3703, 0.5959, 0.3682, 0.5973, 0.3682, 0.5959, 0.3682, 0.5959, 0.3682, 0.5829, 0.3703, 0.5959, 0.3703, 0.5959, 0.3682, 0.5829, 0.3703, 0.5829, 0.3682, 0.5829, 0.3682, 0.5627, 0.3703, 0.5829, 0.3703, 0.5829, 0.3682, 0.5627, 0.3703, 0.5627, 0.3703, 0.5627, 0.3682, 0.5627, 0.3703, 0.5612, 0.3703, 0.5612, 0.3682, 0.5627, 0.3682, 0.5612, 0.3703, 0.5612, 0.3682, 0.5612, 0.3703, 0.5598, 0.3703, 0.5598, 0.3682, 0.5612, 0.3682, 0.5598, 0.3703, 0.5598, 0.3682, 0.5598, 0.3703, 0.5584, 0.3703, 0.5584, 0.3682, 0.5598, 0.3682, 0.5584, 0.3703, 0.5584, 0.3682, 0.5584, 0.3703, 0.5572, 0.3703, 0.5572, 0.3682, 0.5584, 0.3682, 0.5572, 0.377, 0.6137, 0.3748, 0.6137, 0.377, 0.6124, 0.377, 0.6124, 0.3748, 0.6137, 0.3748, 0.6124, 0.377, 0.6124, 0.3748, 0.6124, 0.377, 0.611, 0.377, 0.611, 0.3748, 0.6124, 0.3748, 0.611, 0.377, 0.611, 0.3748, 0.611, 0.377, 0.6095, 0.377, 0.6095, 0.3748, 0.611, 0.3748, 0.6095, 0.377, 0.6095, 0.3748, 0.6095, 0.377, 0.6081, 0.377, 0.6081, 0.3748, 0.6095, 0.3748, 0.6081, 0.377, 0.6081, 0.3748, 0.6081, 0.377, 0.6067, 0.377, 0.6067, 0.3748, 0.6081, 0.3748, 0.6067, 0.377, 0.6067, 0.3748, 0.6067, 0.377, 0.6056, 0.377, 0.6056, 0.3748, 0.6067, 0.3748, 0.6056, 0.3737, 0.6345, 0.3715, 0.6345, 0.3737, 0.6333, 0.3737, 0.6333, 0.3715, 0.6345, 0.3715, 0.6333, 0.3737, 0.6333, 0.3715, 0.6333, 0.3737, 0.6319, 0.3737, 0.6319, 0.3715, 0.6333, 0.3715, 0.6319, 0.3737, 0.6319, 0.3715, 0.6319, 0.3737, 0.6304, 0.3737, 0.6304, 0.3715, 0.6319, 0.3715, 0.6304, 0.3737, 0.6304, 0.3715, 0.6304, 0.3737, 0.629, 0.3737, 0.629, 0.3715, 0.6304, 0.3715, 0.629, 0.3745, 0.6898, 0.3747, 0.689, 0.3744, 0.6907, 0.3744, 0.6907, 0.3747, 0.689, 0.3752, 0.6882, 0.3744, 0.6907, 0.3752, 0.6882, 0.3758, 0.6876, 0.3758, 0.6876, 0.3766, 0.6872, 0.3744, 0.6907, 0.3744, 0.6907, 0.3766, 0.6872, 0.3774, 0.6869, 0.3744, 0.6907, 0.3774, 0.6869, 0.3783, 0.6868, 0.3783, 0.6868, 0.3792, 0.6869, 0.3744, 0.6907, 0.3744, 0.6907, 0.3792, 0.6869, 0.38, 0.6872, 0.3744, 0.6907, 0.38, 0.6872, 0.3807, 0.6876, 0.3807, 0.6876, 0.3814, 0.6882, 0.3744, 0.6907, 0.3744, 0.6907, 0.3814, 0.6882, 0.3818, 0.689, 0.3744, 0.6907, 0.3818, 0.689, 0.3821, 0.6898, 0.3821, 0.6898, 0.3822, 0.6907, 0.3744, 0.6907, 0.3744, 0.6907, 0.3822, 0.6907, 0.3744, 0.7032, 0.3744, 0.7032, 0.3822, 0.6907, 0.3822, 0.711, 0.3744, 0.7032, 0.3822, 0.711, 0.3665, 0.711, 0.3656, 0.7109, 0.3656, 0.7033, 0.3665, 0.711, 0.3665, 0.711, 0.3656, 0.7033, 0.3665, 0.7032, 0.3665, 0.711, 0.3665, 0.7032, 0.3744, 0.7032, 0.3656, 0.7109, 0.3648, 0.7106, 0.3656, 0.7033, 0.3656, 0.7033, 0.3648, 0.7106, 0.3648, 0.7035, 0.3648, 0.7035, 0.3648, 0.7106, 0.364, 0.7102, 0.3648, 0.7035, 0.364, 0.7102, 0.364, 0.704, 0.364, 0.704, 0.364, 0.7102, 0.3634, 0.7095, 0.364, 0.704, 0.3634, 0.7095, 0.3634, 0.7046, 0.3634, 0.7046, 0.3634, 0.7095, 0.3629, 0.7088, 0.3634, 0.7046, 0.3629, 0.7088, 0.3629, 0.7054, 0.3629, 0.7054, 0.3629, 0.7088, 0.3627, 0.708, 0.3629, 0.7054, 0.3627, 0.708, 0.3627, 0.7062, 0.3627, 0.7062, 0.3627, 0.708, 0.3626, 0.7071, 0.377, 0.6814, 0.3744, 0.6697, 0.3783, 0.6806, 0.3783, 0.6806, 0.3744, 0.6697, 0.3822, 0.6618, 0.3783, 0.6806, 0.3822, 0.6618, 0.3796, 0.6814, 0.3796, 0.6814, 0.3822, 0.6618, 0.3822, 0.6821, 0.3796, 0.6814, 0.3822, 0.6821, 0.3796, 0.6829, 0.3796, 0.6829, 0.3822, 0.6821, 0.3821, 0.683, 0.3796, 0.6829, 0.3821, 0.683, 0.3818, 0.6839, 0.3744, 0.6697, 0.377, 0.6814, 0.3744, 0.6821, 0.3744, 0.6821, 0.377, 0.6814, 0.377, 0.6829, 0.3744, 0.6821, 0.377, 0.6829, 0.3745, 0.683, 0.3745, 0.683, 0.377, 0.6829, 0.3747, 0.6839, 0.3747, 0.6839, 0.377, 0.6829, 0.3752, 0.6846, 0.3752, 0.6846, 0.377, 0.6829, 0.3758, 0.6852, 0.3758, 0.6852, 0.377, 0.6829, 0.3766, 0.6857, 0.3766, 0.6857, 0.377, 0.6829, 0.3783, 0.6837, 0.3766, 0.6857, 0.3783, 0.6837, 0.3774, 0.686, 0.3774, 0.686, 0.3783, 0.6837, 0.3783, 0.6861, 0.3783, 0.6861, 0.3783, 0.6837, 0.3792, 0.686, 0.3792, 0.686, 0.3783, 0.6837, 0.38, 0.6857, 0.38, 0.6857, 0.3783, 0.6837, 0.3796, 0.6829, 0.38, 0.6857, 0.3796, 0.6829, 0.3807, 0.6852, 0.3807, 0.6852, 0.3796, 0.6829, 0.3814, 0.6846, 0.3814, 0.6846, 0.3796, 0.6829, 0.3818, 0.6839, 0.3672, 0.6644, 0.3665, 0.6618, 0.368, 0.6658, 0.368, 0.6658, 0.3665, 0.6618, 0.3822, 0.6618, 0.368, 0.6658, 0.3822, 0.6618, 0.3744, 0.6697, 0.3672, 0.6644, 0.3657, 0.6644, 0.3665, 0.6618, 0.3665, 0.6618, 0.3657, 0.6644, 0.3656, 0.6619, 0.3656, 0.6619, 0.3657, 0.6644, 0.3648, 0.6622, 0.3648, 0.6622, 0.3657, 0.6644, 0.364, 0.6627, 0.364, 0.6627, 0.3657, 0.6644, 0.3634, 0.6633, 0.3634, 0.6633, 0.3657, 0.6644, 0.365, 0.6658, 0.3634, 0.6633, 0.365, 0.6658, 0.3629, 0.6641, 0.3629, 0.6641, 0.365, 0.6658, 0.3627, 0.6649, 0.3627, 0.6649, 0.365, 0.6658, 0.3626, 0.6658, 0.3626, 0.6658, 0.365, 0.6658, 0.3627, 0.6666, 0.3627, 0.6666, 0.365, 0.6658, 0.3629, 0.6675, 0.3629, 0.6675, 0.365, 0.6658, 0.3634, 0.6682, 0.3634, 0.6682, 0.365, 0.6658, 0.3657, 0.6671, 0.3634, 0.6682, 0.3657, 0.6671, 0.364, 0.6688, 0.364, 0.6688, 0.3657, 0.6671, 0.3648, 0.6693, 0.3648, 0.6693, 0.3657, 0.6671, 0.3656, 0.6696, 0.3656, 0.6696, 0.3657, 0.6671, 0.3665, 0.6697, 0.3665, 0.6697, 0.3657, 0.6671, 0.3672, 0.6671, 0.3665, 0.6697, 0.3672, 0.6671, 0.3744, 0.6697, 0.3744, 0.6697, 0.3672, 0.6671, 0.368, 0.6658])
me_mount_shaft_mount.materials.append(mat_191_191_191)
me_mount_shaft_mount.update()
me_mount_shaft_mount.normals_split_custom_set([tuple(v) for v in zip(*[iter([0.0, -0.866, 0.5, 0.0, -0.866, 0.5, 0.0, -0.866, 0.5, 0.0, -0.866, 0.5, 0.0, -0.866, 0.5, 0.0, -0.866, 0.5, 0.0, -0.866, -0.5, 0.0, -0.866, -0.5, 0.0, -0.866, -0.5, 0.0, -0.866, -0.5, 0.0, -0.866, -0.5, 0.0, -0.866, -0.5, 0.0, 0.0, -1.0, 0.0, 0.0, -1.0, 0.0, 0.0, -1.0, 0.0, 0.0, -1.0, 0.0, 0.0, -1.0, 0.0, 0.0, -1.0, 0.0, 0.866, -0.5, 0.0, 0.866, -0.5, 0.0, 0.866, -0.5, 0.0, 0.866, -0.5, 0.0, 0.866, -0.5, 0.0, 0.866, -0.5, 0.0, 0.866, 0.5, 0.0, 0.866, 0.5, 0.0, 0.866, 0.5, 0.0, 0.866, 0.5, 0.0, 0.866, 0.5, 0.0, 0.866, 0.5, 0.0, 0.0, 1.0, 0.0, 0.0, 1.0, 0.0, 0.0, 1.0, 0.0, 0.0, 1.0, 0.0, 0.0, 1.0, 0.0, 0.0, 1.0, -1.0, 0.0, 0.0, -1.0, 0.0, 0.0, -1.0, 0.0, 0.0, -1.0, 0.0, 0.0, -1.0, 0.0, 0.0, -1.0, 0.0, 0.0, -1.0, 0.0, 0.0, -1.0, 0.0, 0.0, -1.0, 0.0, 0.0, -1.0, 0.0, 0.0, -1.0, 0.0, 0.0, -1.0, 0.0, 0.0, 0.0, -0.5, -0.866, 0.0, -0.5, -0.866, 0.0, -0.5, -0.866, 0.0, -0.5, -0.866, 0.0, -0.5, -0.866, 0.0, -0.5, -0.866, 0.0, 0.5, -0.866, 0.0, 0.5, -0.866, 0.0, 0.5, -0.866, 0.0, 0.5, -0.866, 0.0, 0.5, -0.866, 0.0, 0.5, -0.866, 0.0, 1.0, 0.0, 0.0, 1.0, 0.0, 0.0, 1.0, 0.0, 0.0, 1.0, 0.0, 0.0, 1.0, 0.0, 0.0, 1.0, 0.0, 0.0, 0.5, 0.866, 0.0, 0.5, 0.866, 0.0, 0.5, 0.866, 0.0, 0.5, 0.866, 0.0, 0.5, 0.866, 0.0, 0.5, 0.866, 0.0, -0.5, 0.866, 0.0, -0.5, 0.866, 0.0, -0.5, 0.866, 0.0, -0.5, 0.866, 0.0, -0.5, 0.866, 0.0, -0.5, 0.866, 0.0, -1.0, 0.0, 0.0, -1.0, 0.0, 0.0, -1.0, 0.0, 0.0, -1.0, 0.0, 0.0, -1.0, 0.0, 0.0, -1.0, 0.0, -1.0, 3.126e-07, 0.0, -1.0, 3.126e-07, 0.0, -1.0, 3.126e-07, 0.0, -1.0, 7.813e-08, 0.0, -1.0, 7.813e-08, 0.0, -1.0, 7.813e-08, 0.0, -1.0, 0.0, 0.0, -1.0, 0.0, 0.0, -1.0, 0.0, 0.0, -1.0, -1.563e-07, 0.0, -1.0, -1.563e-07, 0.0, -1.0, -1.563e-07, 0.0, 0.0, 0.0, -1.0, 0.0, 0.0, -1.0, 0.0, 0.0, -1.0, 0.0, 0.0, -1.0, 0.0, 0.0, -1.0, 0.0, 0.0, -1.0, 0.0, -1.0, 0.0, 0.0, -1.0, 0.0, 0.0, -1.0, 0.0, 0.0, -1.0, 0.0, 0.0, -1.0, 0.0, 0.0, -1.0, 0.0, -5.373e-06, 1.0, -4.15e-06, 7.86e-07, 1.0, -4.135e-06, 7.146e-06, 0.9749, 0.2225, -7.86e-07, 0.9749, 0.2225, -7.143e-06, 1.0, -4.143e-06, 5.375e-06, 0.9749, 0.2225, -5.375e-06, 0.9749, 0.2225, 1.132e-06, 0.9749, 0.2225, 6.422e-06, 0.901, 0.4339, -1.132e-06, 0.901, 0.4339, 4.796e-05, 0.9749, 0.2225, 5.373e-06, 0.901, 0.4339, -5.373e-06, 0.901, 0.4339, 8.009e-07, 0.901, 0.4339, 7.092e-06, 0.7818, 0.6235, -8.047e-07, 0.7818, 0.6235, -7.089e-06, 0.901, 0.4339, 5.375e-06, 0.7818, 0.6235, -5.373e-06, 0.7818, 0.6235, 1.319e-06, 0.7818, 0.6235, 5.944e-06, 0.6235, 0.7818, -1.315e-06, 0.6235, 0.7818, -5.942e-06, 0.7818, 0.6235, 5.375e-06, 0.6235, 0.7818, -5.375e-06, 0.6235, 0.7818, 7.972e-07, 0.6235, 0.7818, 7.116e-06, 0.4339, 0.901, -8.009e-07, 0.4339, 0.901, -7.119e-06, 0.6235, 0.7818, 5.373e-06, 0.4339, 0.901, -5.373e-06, 0.4339, 0.901, 1.129e-06, 0.4339, 0.901, -2.983e-05, 0.2225, 0.9749, -1.14e-06, 0.2225, 0.9749, -6.422e-06, 0.4339, 0.901, 5.375e-06, 0.2225, 0.9749, -5.375e-06, 0.2225, 0.9749, 7.86e-07, 0.2225, 0.9749, 7.143e-06, -4.09e-06, 1.0, -7.86e-07, -4.09e-06, 1.0, -7.146e-06, 0.2225, 0.9749, 5.373e-06, -4.09e-06, 1.0, -5.373e-06, 4.09e-06, 1.0, 7.86e-07, 4.09e-06, 1.0, 7.146e-06, -0.2225, 0.9749, -7.86e-07, -0.2225, 0.9749, -7.143e-06, 4.023e-06, 1.0, 5.375e-06, -0.2225, 0.9749, -5.375e-06, -0.2225, 0.9749, 1.125e-06, -0.2225, 0.9749, 6.449e-06, -0.4339, 0.901, -1.125e-06, -0.4339, 0.901, -6.452e-06, -0.2225, 0.9749, 5.373e-06, -0.4339, 0.901, -5.373e-06, -0.4339, 0.901, 7.935e-07, -0.4339, 0.901, 7.119e-06, -0.6235, 0.7818, -7.972e-07, -0.6235, 0.7818, -7.116e-06, -0.4339, 0.901, 5.375e-06, -0.6235, 0.7818, -5.375e-06, -0.6235, 0.7818, 1.315e-06, -0.6235, 0.7818, 5.942e-06, -0.7818, 0.6235, -1.319e-06, -0.7818, 0.6235, -5.944e-06, -0.6235, 0.7818, 5.373e-06, -0.7818, 0.6235, -5.375e-06, -0.7818, 0.6235, 7.972e-07, -0.7818, 0.6235, 7.116e-06, -0.901, 0.4339, -7.935e-07, -0.901, 0.4339, -7.119e-06, -0.7818, 0.6235, 5.373e-06, -0.901, 0.4339, -5.373e-06, -0.901, 0.4339, 1.14e-06, -0.901, 0.4339, 6.425e-06, -0.9749, 0.2225, -1.14e-06, -0.9749, 0.2225, -6.422e-06, -0.901, 0.4339, 5.375e-06, -0.9749, 0.2225, -5.375e-06, -0.9749, 0.2225, 7.86e-07, -0.9749, 0.2225, 7.143e-06, -1.0, -3.04e-06, -7.898e-07, -1.0, -4.172e-06, -7.146e-06, -0.9749, 0.2225, 5.373e-06, -1.0, -4.18e-06, 0.0, 1.0, 0.0, 0.0, 1.0, 0.0, 0.0, 1.0, 0.0, 0.0, 1.0, 0.0, 0.0, 1.0, 0.0, 0.0, 1.0, 0.0, 0.0, 0.0, 1.0, 0.0, 0.0, 1.0, 0.0, 0.0, 1.0, 0.0, 0.0, 1.0, 0.0, 0.0, 1.0, 0.0, 0.0, 1.0, -5.373e-06, -4.157e-06, -1.0, 7.972e-07, -4.143e-06, -1.0, -4.719e-05, 0.2225, -0.9749, -7.972e-07, 0.2225, -0.9749, -7.196e-06, -3.904e-06, -1.0, 5.375e-06, 0.2225, -0.9749, -5.375e-06, 0.2225, -0.9749, 1.121e-06, 0.2225, -0.9749, 6.396e-06, 0.4339, -0.901, -1.121e-06, 0.4339, -0.901, -6.398e-06, 0.2225, -0.9749, 5.373e-06, 0.4339, -0.901, -5.373e-06, 0.4339, -0.901, 8.382e-07, 0.4339, -0.901, 7.092e-06, 0.6235, -0.7818, -8.345e-07, 0.6235, -0.7818, -7.089e-06, 0.4339, -0.901, 5.375e-06, 0.6235, -0.7818, -5.373e-06, 0.6235, -0.7818, 1.363e-06, 0.6235, -0.7818, 5.998e-06, 0.7818, -0.6235, -1.36e-06, 0.7818, -0.6235, -5.998e-06, 0.6235, -0.7818, 5.373e-06, 0.7818, -0.6235, -5.375e-06, 0.7818, -0.6235, 7.972e-07, 0.7818, -0.6235, 7.116e-06, 0.901, -0.4339, -8.084e-07, 0.901, -0.4339, -7.092e-06, 0.7818, -0.6235, 5.373e-06, 0.901, -0.4339, -5.373e-06, 0.901, -0.4339, 1.144e-06, 0.901, -0.4339, 6.425e-06, 0.9749, -0.2225, -1.14e-06, 0.9749, -0.2225, -6.422e-06, 0.901, -0.4339, 5.375e-06, 0.9749, -0.2225, -5.375e-06, 0.9749, -0.2225, 7.86e-07, 0.9749, -0.2225, 7.143e-06, 1.0, 3.04e-06, -7.86e-07, 1.0, 3.085e-06, -7.146e-06, 0.9749, -0.2225, 5.373e-06, 1.0, 3.07e-06, -5.373e-06, 1.0, -3.07e-06, 7.86e-07, 1.0, -3.085e-06, 7.146e-06, 0.9749, 0.2225, -7.86e-07, 0.9749, 0.2225, -7.143e-06, 1.0, -3.04e-06, 5.375e-06, 0.9749, 0.2225, -5.375e-06, 0.9749, 0.2225, 1.092e-06, 0.9749, 0.2225, 6.422e-06, 0.901, 0.4339, -1.103e-06, 0.901, 0.4339, -6.425e-06, 0.9749, 0.2225, 5.373e-06, 0.901, 0.4339, -5.373e-06, 0.901, 0.4339, 8.084e-07, 0.901, 0.4339, 7.092e-06, 0.7818, 0.6235, -7.972e-07, 0.7818, 0.6235, -7.116e-06, 0.901, 0.4339, 5.375e-06, 0.7818, 0.6235, -5.373e-06, 0.7818, 0.6235, 1.36e-06, 0.7818, 0.6235, 5.998e-06, 0.6235, 0.7818, -1.363e-06, 0.6235, 0.7818, -5.998e-06, 0.7818, 0.6235, 5.373e-06, 0.6235, 0.7818, -5.375e-06, 0.6235, 0.7818, 8.419e-07, 0.6235, 0.7818, 7.089e-06, 0.4339, 0.901, -8.456e-07, 0.4339, 0.901, -7.092e-06, 0.6235, 0.7818, 5.373e-06, 0.4339, 0.901, -5.373e-06, 0.4339, 0.901, 1.114e-06, 0.4339, 0.901, 6.398e-06, 0.2225, 0.9749, -1.114e-06, 0.2225, 0.9749, -6.396e-06, 0.4339, 0.901, 5.375e-06, 0.2225, 0.9749, -5.375e-06, 0.2225, 0.9749, 8.009e-07, 0.2225, 0.9749, 7.196e-06, -3.956e-06, 1.0, -7.972e-07, -4.195e-06, 1.0, -7.199e-06, 0.2225, 0.9749, 5.373e-06, -4.21e-06, 1.0, 1.0, -4.491e-07, 0.0, 1.0, -4.491e-07, 0.0, 1.0, -4.491e-07, 0.0, 1.0, 1.523e-07, 0.0, 1.0, 1.523e-07, 0.0, 1.0, 1.523e-07, 0.0, 1.0, -1.562e-07, 0.0, 1.0, -1.562e-07, 0.0, 1.0, -1.562e-07, 0.0, 1.0, 0.0, 0.0, 1.0, 0.0, 0.0, 1.0, 0.0, 0.0, 1.0, 6.748e-08, 0.0, 1.0, 6.748e-08, 0.0, 1.0, 6.748e-08, 0.0, 1.0, 0.0, 0.0, 1.0, 0.0, 0.0, 1.0, 0.0, 0.0, 1.0, 0.0, 0.0, 1.0, 0.0, 0.0, 1.0, 0.0, 0.0, 1.0, 2.029e-07, 0.0, 1.0, 2.029e-07, 0.0, 1.0, 2.029e-07, 0.0, 1.0, 2.934e-08, 0.0, 1.0, 2.934e-08, 0.0, 1.0, 2.934e-08, 0.0, 1.0, -2.106e-07, 0.0, 1.0, -2.106e-07, 0.0, 1.0, -2.106e-07, 0.0, 1.0, 2.554e-07, 0.0, 1.0, 2.554e-07, 0.0, 1.0, 2.554e-07, 0.0, 1.0, -2.657e-07, 0.0, 1.0, -2.657e-07, 0.0, 1.0, -2.657e-07, 0.0, 1.0, 1.802e-07, 0.0, 1.0, 1.802e-07, 0.0, 1.0, 1.802e-07, 0.0, 1.0, 0.0, 0.0, 1.0, 0.0, 0.0, 1.0, 0.0, 0.0, 1.0, 0.0, 0.0, 1.0, 0.0, 0.0, 1.0, 0.0, 0.0, 1.0, 0.0, 0.0, 1.0, 0.0, 0.0, 1.0, 0.0, 0.0, 1.0, 0.0, 0.0, 1.0, 0.0, 0.0, 1.0, 0.0, 0.0, 1.0, 0.0, 0.0, 1.0, 0.0, 0.0, 1.0, 0.0, 0.0, 1.0, 0.0, 0.0, 1.0, 0.0, 0.0, 1.0, 0.0, 0.0, 1.0, 0.0, 0.0, 1.0, 0.0, 0.0, 1.0, 0.0, 0.0, 1.0, 0.0, 0.0, 1.0, 0.0, 0.0, 1.0, 0.0, 0.0, 1.0, 0.0, 0.0, 1.0, 0.0, 0.0, 1.0, 0.0, 0.0, 1.0, 0.0, 0.0, 1.0, 0.0, 0.0, 1.0, 0.0, 0.0, 1.0, 0.0, 0.0, 1.0, 0.0, 0.0, 1.0, 0.0, 0.0, 1.0, 0.0, 0.0, 1.0, 0.0, 0.0, 1.0, 0.0, 0.0, 1.0, 0.0, 0.0, 1.0, 0.0, 0.0, 1.0, 0.0, 0.0, 1.0, 0.0, 0.0, 1.0, 0.0, 0.0, 1.0, 0.0, 0.0, 1.0, 0.0, 0.0, 1.0, 0.0, 0.0, 1.0, 0.0, 0.0, 1.0, 0.0, 0.0, 1.0, 0.0, 0.0, 1.0, 0.0, 0.0, 1.0, 0.0, 0.0, 1.0, 0.0, 0.0, 1.0, 0.0, 0.0, -1.0, 0.0, 0.0, -1.0, 0.0, 0.0, -1.0, 0.0, 0.0, -1.0, 0.0, 0.0, -1.0, 0.0, 0.0, -1.0, 0.0, 0.0, -1.0, 0.0, 0.0, -1.0, 0.0, 0.0, -1.0, 0.0, 0.0, -1.0, 0.0, 0.0, -1.0, 0.0, 0.0, -1.0, 0.0, 0.0, -1.0, 0.0, 0.0, -1.0, 0.0, 0.0, -1.0, 0.0, 0.0, -1.0, 0.0, 0.0, -1.0, 0.0, 0.0, -1.0, 0.0, 0.0, -1.0, 0.0, 0.0, -1.0, 0.0, 0.0, -1.0, 0.0, 0.0, -1.0, 0.0, 0.0, -1.0, 0.0, 0.0, -1.0, 0.0, 0.0, -1.0, 0.0, 0.0, -1.0, 0.0, 0.0, -1.0, 0.0, 0.0, -1.0, 0.0, 0.0, -1.0, 0.0, 0.0, -1.0, 0.0, 0.0, -1.0, 0.0, 0.0, -1.0, 0.0, 0.0, -1.0, 0.0, 0.0, -1.0, 0.0, 0.0, -1.0, 0.0, 0.0, -1.0, 0.0, 0.0, -1.0, 0.0, 0.0, -1.0, 0.0, 0.0, -1.0, 0.0, 0.0, -1.0, 0.0, 0.0, -1.0, 0.0, 0.0, -1.0, 0.0, 0.0, -1.0, 0.0, 0.0, -1.0, 0.0, 0.0, -1.0, 0.0, 0.0, -1.0, 0.0, 0.0, -1.0, 0.0, 0.0, -1.0, 0.0, 0.0, -1.0, 0.0, 0.0, -1.0, 0.0, 0.0, -1.0, 0.0, 0.0, -1.0, 0.0, 0.0, -1.0, 0.0, 0.0, -1.0, 0.0, 0.0, -1.0, 0.0, 0.0, -1.0, 0.0, 0.0, -1.0, 0.0, 0.0, -1.0, 0.0, 0.0, -1.0, 0.0, 0.0, -1.0, 0.0, 0.0, -1.0, 0.0, 0.0, -1.0, 0.0, 0.0, -1.0, 0.0, 0.0, -1.0, 0.0, 0.0, -1.0, 0.0, 0.0, -1.0, 0.0, 0.0, -1.0, 0.0, 0.0, -1.0, 0.0, 0.0, -1.0, 0.0, 0.0, -1.0, 0.0, 0.0, -1.0, 0.0, 0.0, -1.0, 0.0, 0.0, -1.0, 0.0, 0.0, -1.0, 0.0, 0.0, -1.0, 0.0, 0.0, -1.0, 0.0, 0.0, -1.0, 0.0, 0.0, -1.0, 0.0, 0.0, -1.0, 0.0, 0.0, -1.0, 0.0, 0.0, -1.0, 0.0, 0.0, -1.0, 0.0, 0.0, -1.0, 0.0, 0.0, -1.0, 0.0, 0.0, -1.0, 0.0, 0.0, -1.0, 0.0, 0.0, -1.0, 0.0, 0.0, -1.0, 0.0, 0.0, -1.0, 0.0, 0.0, -1.0, 0.0, 0.0, -1.0, 0.0, 0.0, -1.0, 0.0, 0.0, -1.0, 0.0, 0.0, -1.0, 0.0, 0.0, -1.0, 0.0, 0.0, -1.0, 0.0, 0.0, -1.0, 0.0, 0.0, -1.0, 0.0, 0.0, -1.0, 0.0, 0.0, -1.0, 0.0, 0.0, -1.0, 0.0, 0.0, -1.0, 0.0, 0.0, -1.0, 0.0, 0.0, -1.0, 0.0, 0.0, -1.0, 0.0, 0.0, -1.0, 0.0, 0.0, -1.0, 0.0, 0.0, -1.0, 0.0, 0.0, -1.0, 0.0, 0.0, -1.0, 0.0, 0.0, -1.0, 0.0, 0.0, -1.0, 0.0, 0.0, -1.0, 0.0, 0.0, -1.0, 0.0, 0.0, -1.0, 0.0, 0.0, -1.0, 0.0, 0.0, -1.0, 0.0, 0.0, -1.0, 0.0, 0.0, -1.0, 0.0, 0.0, -1.0, 0.0, 0.0, -1.0, 0.0, 0.0, -1.0, 0.0, 0.0, -1.0, 0.0, 0.0, -1.0, 0.0, 0.0, -1.0, 0.0, 0.0, -1.0, 0.0, 0.0, -1.0, 0.0, 0.0, -1.0, 0.0, 0.0, -1.0, 0.0, 0.0, -1.0, 0.0, 0.0, -1.0, 0.0, 0.0, -1.0, 0.0, 0.0, -1.0, 0.0, 0.0, -1.0, 0.0, 0.0, -1.0, 0.0, 0.0, -1.0, 0.0, 0.0, -1.0, 0.0, 0.0, -1.0, 0.0, 0.0, 0.0, -0.866, 0.5, 0.0, -0.866, 0.5, 0.0, -0.866, 0.5, 0.0, -0.866, 0.5, 0.0, -0.866, 0.5, 0.0, -0.866, 0.5, 0.0, -0.866, -0.5, 0.0, -0.866, -0.5, 0.0, -0.866, -0.5, 0.0, -0.866, -0.5, 0.0, -0.866, -0.5, 0.0, -0.866, -0.5, 0.0, 0.0, -1.0, 0.0, 0.0, -1.0, 0.0, 0.0, -1.0, 0.0, 0.0, -1.0, 0.0, 0.0, -1.0, 0.0, 0.0, -1.0, 0.0, 0.866, -0.5, 0.0, 0.866, -0.5, 0.0, 0.866, -0.5, 0.0, 0.866, -0.5, 0.0, 0.866, -0.5, 0.0, 0.866, -0.5, 0.0, 0.866, 0.5, 0.0, 0.866, 0.5, 0.0, 0.866, 0.5, 0.0, 0.866, 0.5, 0.0, 0.866, 0.5, 0.0, 0.866, 0.5, 0.0, 0.0, 1.0, 0.0, 0.0, 1.0, 0.0, 0.0, 1.0, 0.0, 0.0, 1.0, 0.0, 0.0, 1.0, 0.0, 0.0, 1.0, 1.0, 0.0, 0.0, 1.0, 0.0, 0.0, 1.0, 0.0, 0.0, 1.0, 0.0, 0.0, 1.0, 0.0, 0.0, 1.0, 0.0, 0.0, 1.0, 0.0, 0.0, 1.0, 0.0, 0.0, 1.0, 0.0, 0.0, 1.0, 0.0, 0.0, 1.0, 0.0, 0.0, 1.0, 0.0, 0.0, 0.0, -0.5, -0.866, 0.0, -0.5, -0.866, 0.0, -0.5, -0.866, 0.0, -0.5, -0.866, 0.0, -0.5, -0.866, 0.0, -0.5, -0.866, 0.0, 0.5, -0.866, 0.0, 0.5, -0.866, 0.0, 0.5, -0.866, 0.0, 0.5, -0.866, 0.0, 0.5, -0.866, 0.0, 0.5, -0.866, 0.0, 1.0, 0.0, 0.0, 1.0, 0.0, 0.0, 1.0, 0.0, 0.0, 1.0, 0.0, 0.0, 1.0, 0.0, 0.0, 1.0, 0.0, 0.0, 0.5, 0.866, 0.0, 0.5, 0.866, 0.0, 0.5, 0.866, 0.0, 0.5, 0.866, 0.0, 0.5, 0.866, 0.0, 0.5, 0.866, 0.0, -0.5, 0.866, 0.0, -0.5, 0.866, 0.0, -0.5, 0.866, 0.0, -0.5, 0.866, 0.0, -0.5, 0.866, 0.0, -0.5, 0.866, 0.0, -1.0, 0.0, 0.0, -1.0, 0.0, 0.0, -1.0, 0.0, 0.0, -1.0, 0.0, 0.0, -1.0, 0.0, 0.0, -1.0, 0.0, 1.0, -1.25e-06, 0.0, 1.0, -1.25e-06, 0.0, 1.0, -1.25e-06, 0.0, 1.0, 6.251e-07, 0.0, 1.0, 6.251e-07, 0.0, 1.0, 6.251e-07, 0.0, 1.0, 0.0, 0.0, 1.0, 0.0, 0.0, 1.0, 0.0, 0.0, 1.0, 0.0, 0.0, 1.0, 0.0, 0.0, 1.0, 0.0, 0.0, 0.0, 0.0, -1.0, 0.0, 0.0, -1.0, 0.0, 0.0, -1.0, 0.0, 0.0, -1.0, 0.0, 0.0, -1.0, 0.0, 0.0, -1.0, 0.0, -1.0, 0.0, 0.0, -1.0, 0.0, 0.0, -1.0, 0.0, 0.0, -1.0, 0.0, 0.0, -1.0, 0.0, 0.0, -1.0, 0.0, 5.373e-06, -1.0, -4.18e-06, -7.972e-07, -1.0, -4.172e-06, -7.146e-06, -0.9749, 0.2225, 7.972e-07, -0.9749, 0.2225, 7.143e-06, -1.0, -4.172e-06, -5.375e-06, -0.9749, 0.2225, 5.375e-06, -0.9749, 0.2225, -1.151e-06, -0.9749, 0.2225, -6.422e-06, -0.901, 0.4339, 1.144e-06, -0.901, 0.4339, 6.425e-06, -0.9749, 0.2225, -5.373e-06, -0.901, 0.4339, 5.373e-06, -0.901, 0.4339, -8.009e-07, -0.901, 0.4339, 4.727e-05, -0.7818, 0.6235, 8.047e-07, -0.7818, 0.6235, -4.725e-05, -0.901, 0.4339, -5.375e-06, -0.7818, 0.6235, 5.373e-06, -0.7818, 0.6235, -1.326e-06, -0.7818, 0.6235, -5.944e-06, -0.6235, 0.7818, 1.322e-06, -0.6235, 0.7818, 5.942e-06, -0.7818, 0.6235, -5.375e-06, -0.6235, 0.7818, 5.375e-06, -0.6235, 0.7818, -8.047e-07, -0.6235, 0.7818, 4.728e-05, -0.4339, 0.901, 8.009e-07, -0.4339, 0.901, -4.727e-05, -0.6235, 0.7818, -5.373e-06, -0.4339, 0.901, 5.373e-06, -0.4339, 0.901, -1.129e-06, -0.4339, 0.901, -6.425e-06, -0.2225, 0.9749, 1.125e-06, -0.2225, 0.9749, 6.422e-06, -0.4339, 0.901, -5.375e-06, -0.2225, 0.9749, 5.375e-06, -0.2225, 0.9749, -7.972e-07, -0.2225, 0.9749, -7.143e-06, 4.165e-06, 1.0, 7.935e-07, 4.105e-06, 1.0, 7.146e-06, -0.2225, 0.9749, -5.373e-06, 4.105e-06, 1.0, 5.373e-06, -4.046e-06, 1.0, -7.935e-07, -4.053e-06, 1.0, -7.146e-06, 0.2225, 0.9749, 7.935e-07, 0.2225, 0.9749, 7.143e-06, -4.105e-06, 1.0, -5.375e-06, 0.2225, 0.9749, 5.375e-06, 0.2225, 0.9749, -1.144e-06, 0.2225, 0.9749, -6.422e-06, 0.4339, 0.901, 1.136e-06, 0.4339, 0.901, 6.425e-06, 0.2225, 0.9749, -5.373e-06, 0.4339, 0.901, 5.373e-06, 0.4339, 0.901, -8.009e-07, 0.4339, 0.901, -7.092e-06, 0.6235, 0.7818, 8.047e-07, 0.6235, 0.7818, 7.116e-06, 0.4339, 0.901, -5.375e-06, 0.6235, 0.7818, 5.375e-06, 0.6235, 0.7818, -1.322e-06, 0.6235, 0.7818, -5.942e-06, 0.7818, 0.6235, 1.326e-06, 0.7818, 0.6235, 5.944e-06, 0.6235, 0.7818, -5.373e-06, 0.7818, 0.6235, 5.375e-06, 0.7818, 0.6235, -8.084e-07, 0.7818, 0.6235, -7.089e-06, 0.901, 0.4339, 8.084e-07, 0.901, 0.4339, 7.092e-06, 0.7818, 0.6235, -5.373e-06, 0.901, 0.4339, 5.373e-06, 0.901, 0.4339, -1.14e-06, 0.901, 0.4339, -6.425e-06, 0.9749, 0.2225, 1.14e-06, 0.9749, 0.2225, -2.982e-05, 0.901, 0.4339, -5.375e-06, 0.9749, 0.2225, 5.375e-06, 0.9749, 0.2225, -7.935e-07, 0.9749, 0.2225, -7.143e-06, 1.0, -4.15e-06, 7.935e-07, 1.0, -4.15e-06, 7.146e-06, 0.9749, 0.2225, -5.373e-06, 1.0, -4.157e-06, 0.0, 1.0, 0.0, 0.0, 1.0, 0.0, 0.0, 1.0, 0.0, 0.0, 1.0, 0.0, 0.0, 1.0, 0.0, 0.0, 1.0, 0.0, 0.0, 0.0, 1.0, 0.0, 0.0, 1.0, 0.0, 0.0, 1.0, 0.0, 0.0, 1.0, 0.0, 0.0, 1.0, 0.0, 0.0, 1.0, 5.373e-06, -4.239e-06, 1.0, -8.047e-07, -4.224e-06, 1.0, -7.199e-06, 0.2225, 0.9749, 8.009e-07, 0.2225, 0.9749, -4.72e-05, -3.919e-06, 1.0, -5.375e-06, 0.2225, 0.9749, 5.375e-06, 0.2225, 0.9749, -1.121e-06, 0.2225, 0.9749, -6.396e-06, 0.4339, 0.901, 1.129e-06, 0.4339, 0.901, 6.398e-06, 0.2225, 0.9749, -5.373e-06, 0.4339, 0.901, 5.373e-06, 0.4339, 0.901, -8.419e-07, 0.4339, 0.901, -7.092e-06, 0.6235, 0.7818, 8.494e-07, 0.6235, 0.7818, 7.089e-06, 0.4339, 0.901, -5.375e-06, 0.6235, 0.7818, 5.373e-06, 0.6235, 0.7818, -1.319e-06, 0.6235, 0.7818, -5.998e-06, 0.7818, 0.6235, 1.311e-06, 0.7818, 0.6235, 5.998e-06, 0.6235, 0.7818, -5.373e-06, 0.7818, 0.6235, 5.375e-06, 0.7818, 0.6235, -8.009e-07, 0.7818, 0.6235, -7.089e-06, 0.901, 0.4339, 7.972e-07, 0.901, 0.4339, 7.092e-06, 0.7818, 0.6235, -5.373e-06, 0.901, 0.4339, 5.373e-06, 0.901, 0.4339, -1.151e-06, 0.901, 0.4339, -6.425e-06, 0.9749, 0.2225, 1.099e-06, 0.9749, 0.2225, 6.422e-06, 0.901, 0.4339, -5.375e-06, 0.9749, 0.2225, 5.375e-06, 0.9749, 0.2225, -7.935e-07, 0.9749, 0.2225, -7.143e-06, 1.0, -3.04e-06, 7.86e-07, 1.0, -7.443e-06, 7.146e-06, 0.9749, 0.2225, -5.373e-06, 1.0, -7.488e-06, 5.373e-06, 1.0, 7.488e-06, -7.86e-07, 1.0, 7.443e-06, -7.146e-06, 0.9749, -0.2225, 7.935e-07, 0.9749, -0.2225, 7.143e-06, 1.0, 3.04e-06, -5.375e-06, 0.9749, -0.2225, 5.375e-06, 0.9749, -0.2225, -1.144e-06, 0.9749, -0.2225, -6.422e-06, 0.901, -0.4339, 1.147e-06, 0.901, -0.4339, 6.425e-06, 0.9749, -0.2225, -5.373e-06, 0.901, -0.4339, 5.373e-06, 0.901, -0.4339, -7.972e-07, 0.901, -0.4339, -7.092e-06, 0.7818, -0.6235, 8.009e-07, 0.7818, -0.6235, 7.089e-06, 0.901, -0.4339, -5.375e-06, 0.7818, -0.6235, 5.373e-06, 0.7818, -0.6235, -1.315e-06, 0.7818, -0.6235, -5.998e-06, 0.6235, -0.7818, 1.322e-06, 0.6235, -0.7818, 5.998e-06, 0.7818, -0.6235, -5.373e-06, 0.6235, -0.7818, 5.375e-06, 0.6235, -0.7818, -8.419e-07, 0.6235, -0.7818, -7.089e-06, 0.4339, -0.901, 8.382e-07, 0.4339, -0.901, 7.092e-06, 0.6235, -0.7818, -5.373e-06, 0.4339, -0.901, 5.373e-06, 0.4339, -0.901, -1.136e-06, 0.4339, -0.901, -6.398e-06, 0.2225, -0.9749, 1.129e-06, 0.2225, -0.9749, 6.396e-06, 0.4339, -0.901, -5.375e-06, 0.2225, -0.9749, 5.375e-06, 0.2225, -0.9749, -8.009e-07, 0.2225, -0.9749, 4.72e-05, -3.919e-06, -1.0, 7.972e-07, -4.157e-06, -1.0, 7.199e-06, 0.2225, -0.9749, -5.373e-06, -4.172e-06, -1.0, -1.0, 0.0, 0.0, -1.0, 0.0, 0.0, -1.0, 0.0, 0.0, -1.0, 0.0, 0.0, -1.0, 0.0, 0.0, -1.0, 0.0, 0.0, -1.0, -3.124e-07, 0.0, -1.0, -3.124e-07, 0.0, -1.0, -3.124e-07, 0.0, -1.0, -7.757e-07, 0.0, -1.0, -7.757e-07, 0.0, -1.0, -7.757e-07, 0.0, -1.0, 0.0, 0.0, -1.0, 0.0, 0.0, -1.0, 0.0, 0.0, -1.0, 4.062e-07, 0.0, -1.0, 4.062e-07, 0.0, -1.0, 4.062e-07, 0.0, -1.0, 0.0, 0.0, -1.0, 0.0, 0.0, -1.0, 0.0, 0.0, -1.0, 4.057e-07, 0.0, -1.0, 4.057e-07, 0.0, -1.0, 4.057e-07, 0.0, -1.0, -1.174e-07, 0.0, -1.0, -1.174e-07, 0.0, -1.0, -1.174e-07, 0.0, -1.0, 0.0, 0.0, -1.0, 0.0, 0.0, -1.0, 0.0, 0.0, -1.0, 5.351e-07, 0.0, -1.0, 5.351e-07, 0.0, -1.0, 5.351e-07, 0.0, -1.0, -6.238e-07, 0.0, -1.0, -6.238e-07, 0.0, -1.0, -6.238e-07, 0.0, -1.0, 7.208e-07, 0.0, -1.0, 7.208e-07, 0.0, -1.0, 7.208e-07, 0.0, -1.0, 0.0, 0.0, -1.0, 0.0, 0.0, -1.0, 0.0, 0.0, -1.0, 0.0, 0.0, -1.0, 0.0, 0.0, -1.0, 0.0, 0.0, -1.0, 0.0, 0.0, -1.0, 0.0, 0.0, -1.0, 0.0, 0.0, -1.0, 0.0, 0.0, -1.0, 0.0, 0.0, -1.0, 0.0, 0.0, -1.0, 0.0, 0.0, -1.0, 0.0, 0.0, -1.0, 0.0, 0.0, -1.0, 0.0, 0.0, -1.0, 0.0, 0.0, -1.0, 0.0, 0.0, -1.0, 0.0, 0.0, -1.0, 0.0, 0.0, -1.0, 0.0, 0.0, -1.0, 0.0, 0.0, -1.0, 0.0, 0.0, -1.0, 0.0, 0.0, -1.0, 0.0, 0.0, -1.0, 0.0, 0.0, -1.0, 0.0, 0.0, -1.0, 0.0, 0.0, -1.0, 0.0, 0.0, -1.0, 0.0, 0.0, -1.0, 0.0, 0.0, -1.0, 0.0, 0.0, -1.0, 0.0, 0.0, -1.0, 0.0, 0.0, -1.0, 0.0, 0.0, -1.0, 0.0, 0.0, -1.0, 0.0, 0.0, -1.0, 0.0, 0.0, -1.0, 0.0, 0.0, -1.0, 0.0, 0.0, -1.0, 0.0, 0.0, -1.0, 0.0, 0.0, -1.0, 0.0, 0.0, -1.0, 0.0, 0.0, -1.0, 0.0, 0.0, -1.0, 0.0, 0.0, -1.0, 0.0, 0.0, -1.0, 0.0, 0.0, -1.0, 0.0, 0.0, -1.0, 0.0, 0.0, -1.0, 0.0, 0.0, 1.0, 1.432e-07, 0.0, 1.0, 1.432e-07, 0.0, 1.0, 1.432e-07, 0.0, 1.0, 0.0, 0.0, 1.0, 0.0, 0.0, 1.0, 0.0, 0.0, 1.0, 8.979e-08, 0.0, 1.0, 8.979e-08, 0.0, 1.0, 8.979e-08, 0.0, 1.0, 0.0, 0.0, 1.0, 0.0, 0.0, 1.0, 0.0, 0.0, 1.0, 0.0, 0.0, 1.0, 0.0, 0.0, 1.0, 0.0, 0.0, 1.0, -3.492e-07, 0.0, 1.0, -3.492e-07, 0.0, 1.0, -3.492e-07, 0.0, 1.0, 7.273e-07, 0.0, 1.0, 7.273e-07, 0.0, 1.0, 7.273e-07, 0.0, 1.0, 0.0, 0.0, 1.0, 0.0, 0.0, 1.0, 0.0, 0.0, 1.0, 0.0, 0.0, 1.0, 0.0, 0.0, 1.0, 0.0, 0.0, 1.0, 0.0, 0.0, 1.0, 0.0, 0.0, 1.0, 0.0, 0.0, 1.0, 0.0, 0.0, 1.0, 0.0, 0.0, 1.0, 0.0, 0.0, 1.0, 0.0, 0.0, 1.0, 0.0, 0.0, 1.0, 0.0, 0.0, 1.0, 0.0, 0.0, 1.0, 0.0, 0.0, 1.0, 0.0, 0.0, 1.0, -2.74e-07, 0.0, 1.0, -2.74e-07, 0.0, 1.0, -2.74e-07, 0.0, 1.0, 0.0, 0.0, 1.0, 0.0, 0.0, 1.0, 0.0, 0.0, 1.0, 0.0, 0.0, 1.0, 0.0, 0.0, 1.0, 0.0, 0.0, 1.0, 0.0, 0.0, 1.0, 0.0, 0.0, 1.0, 0.0, 0.0, 1.0, 0.0, 0.0, 1.0, 0.0, 0.0, 1.0, 0.0, 0.0, 1.0, -5.681e-07, 0.0, 1.0, -5.681e-07, 0.0, 1.0, -5.681e-07, 0.0, 1.0, 0.0, 0.0, 1.0, 0.0, 0.0, 1.0, 0.0, 0.0, 1.0, -5.481e-07, 0.0, 1.0, -5.481e-07, 0.0, 1.0, -5.481e-07, 0.0, 1.0, 0.0, 0.0, 1.0, 0.0, 0.0, 1.0, 0.0, 0.0, 1.0, 0.0, 0.0, 1.0, 0.0, 0.0, 1.0, 0.0, 0.0, 1.0, 0.0, 0.0, 1.0, 0.0, 0.0, 1.0, 0.0, 0.0, 1.0, -1.604e-07, 0.0, 1.0, -1.604e-07, 0.0, 1.0, -1.604e-07, 0.0, 1.0, 1.227e-07, 0.0, 1.0, 1.227e-07, 0.0, 1.0, 1.227e-07, 0.0, 1.0, -1.563e-07, 0.0, 1.0, -1.563e-07, 0.0, 1.0, -1.563e-07, 0.0, 1.0, 2.095e-07, 0.0, 1.0, 2.095e-07, 0.0, 1.0, 2.095e-07, 0.0, 1.0, 0.0, 0.0, 1.0, 0.0, 0.0, 1.0, 0.0, 0.0, 1.0, 0.0, 0.0, 1.0, 0.0, 0.0, 1.0, 0.0, 0.0, 1.0, 0.0, 0.0, 1.0, 0.0, 0.0, 1.0, 0.0, 0.0, 1.0, -1.589e-07, 0.0, 1.0, -1.589e-07, 0.0, 1.0, -1.589e-07, 0.0, 1.0, 0.0, 0.0, 1.0, 0.0, 0.0, 1.0, 0.0, 0.0, 1.0, 0.0, 0.0, 1.0, 0.0, 0.0, 1.0, 0.0, 0.0, 1.0, 0.0, 0.0, 1.0, 0.0, 0.0, 1.0, 0.0, 0.0, 1.0, 0.0, 0.0, 1.0, 0.0, 0.0, 1.0, 0.0, 0.0, 1.0, 0.0, 0.0, 1.0, 0.0, 0.0, 1.0, 0.0, 0.0, 1.0, 0.0, 0.0, 1.0, 0.0, 0.0, 1.0, 0.0, 0.0, 1.0, 1.589e-07, 0.0, 1.0, 1.589e-07, 0.0, 1.0, 1.589e-07, 0.0, 1.0, -5.758e-07, 0.0, 1.0, -5.758e-07, 0.0, 1.0, -5.758e-07, 0.0, 1.0, 0.0, 0.0, 1.0, 0.0, 0.0, 1.0, 0.0, 0.0, 1.0, -7.273e-08, 0.0, 1.0, -7.273e-08, 0.0, 1.0, -7.273e-08, 0.0, 1.0, -2.794e-07, 0.0, 1.0, -2.794e-07, 0.0, 1.0, -2.794e-07, 0.0, 1.0, 0.0, 0.0, 1.0, 0.0, 0.0, 1.0, 0.0, 0.0, 1.0, 0.0, 0.0, 1.0, 0.0, 0.0, 1.0, 0.0, 0.0, 1.0, -1.097e-07, 0.0, 1.0, -1.097e-07, 0.0, 1.0, -1.097e-07, 0.0])] * 3)])

# ---- objects
ob_mount_shaft_mount = bpy.data.objects.new('mount_shaft_mount', me_mount_shaft_mount)

# ---- transforms, parenting, visibility, modifiers, constraints
ob_mount_shaft_mount.location = (0.0, 0.0, 0.0)
ob_mount_shaft_mount.rotation_euler = (1.571, -0.0, 0.0)

# ---- collection membership
col_collection.objects.link(ob_mount_shaft_mount)

# ---- scene / render settings (as saved in the file)
scene.frame_start = 1; scene.frame_end = 250; scene.frame_set(1)
scene.render.engine = 'BLENDER_EEVEE_NEXT'
scene.cycles.sampling_pattern = 'TABULATED_SOBOL'
scene.cycles.use_light_tree = False
scene.view_settings.view_transform = 'Filmic'
bpy.context.view_layer.update()

# ---- added for rendering (the .blend has no active camera and no usable light): camera, sun
cam_auto = bpy.data.cameras.new('AutoCamera')
cam_auto.lens = 50.0
cam_auto.sensor_width = 36.0
cam_auto.clip_end = 1000.0
ob_auto_camera = bpy.data.objects.new('AutoCamera', cam_auto)
scene.collection.objects.link(ob_auto_camera)
ob_auto_camera.location = (0.317095, -0.369084, 0.274631)
ob_auto_camera.rotation_euler = (1.09748, -7.21219e-08, 0.694738)
scene.camera = ob_auto_camera
light_auto_sun = bpy.data.lights.new('AutoSun', 'SUN')
light_auto_sun.energy = 3.0
light_auto_sun.angle = 0.0523599
ob_auto_sun = bpy.data.objects.new('AutoSun', light_auto_sun)
scene.collection.objects.link(ob_auto_sun)
ob_auto_sun.rotation_euler = (0.872665, 0.174533, 0.523599)
bpy.context.view_layer.update()
